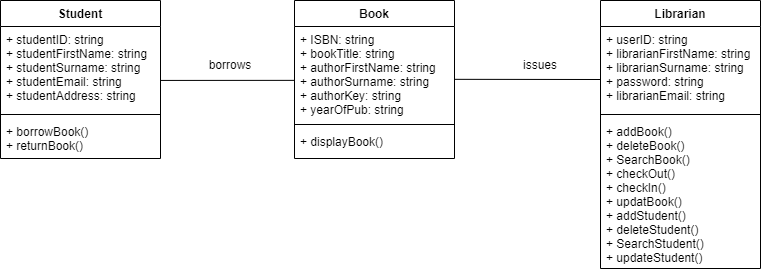

The diagram above was exported from draw.io. Its source (the exported page's mxGraphModel, read from the mxfile embedded in the PNG):
<mxGraphModel dx="867" dy="593" grid="1" gridSize="10" guides="1" tooltips="1" connect="1" arrows="1" fold="1" page="1" pageScale="1" pageWidth="827" pageHeight="1169" math="0" shadow="0">
  <root>
    <mxCell id="0" />
    <mxCell id="1" parent="0" />
    <mxCell id="ExRzDICvm4uOcx4CkrIs-1" value="Book" style="swimlane;fontStyle=1;align=center;verticalAlign=top;childLayout=stackLayout;horizontal=1;startSize=26;horizontalStack=0;resizeParent=1;resizeParentMax=0;resizeLast=0;collapsible=1;marginBottom=0;" parent="1" vertex="1">
      <mxGeometry x="334" y="360" width="160" height="158" as="geometry" />
    </mxCell>
    <mxCell id="ExRzDICvm4uOcx4CkrIs-2" value="+ ISBN: string&#10;+ bookTitle: string&#10;+ authorFirstName: string&#10;+ authorSurname: string&#10;+ authorKey: string&#10;+ yearOfPub: string&#10;" style="text;strokeColor=none;fillColor=none;align=left;verticalAlign=top;spacingLeft=4;spacingRight=4;overflow=hidden;rotatable=0;points=[[0,0.5],[1,0.5]];portConstraint=eastwest;" parent="ExRzDICvm4uOcx4CkrIs-1" vertex="1">
      <mxGeometry y="26" width="160" height="94" as="geometry" />
    </mxCell>
    <mxCell id="ExRzDICvm4uOcx4CkrIs-3" value="" style="line;strokeWidth=1;fillColor=none;align=left;verticalAlign=middle;spacingTop=-1;spacingLeft=3;spacingRight=3;rotatable=0;labelPosition=right;points=[];portConstraint=eastwest;strokeColor=inherit;" parent="ExRzDICvm4uOcx4CkrIs-1" vertex="1">
      <mxGeometry y="120" width="160" height="8" as="geometry" />
    </mxCell>
    <mxCell id="ExRzDICvm4uOcx4CkrIs-4" value="+ displayBook()" style="text;strokeColor=none;fillColor=none;align=left;verticalAlign=top;spacingLeft=4;spacingRight=4;overflow=hidden;rotatable=0;points=[[0,0.5],[1,0.5]];portConstraint=eastwest;" parent="ExRzDICvm4uOcx4CkrIs-1" vertex="1">
      <mxGeometry y="128" width="160" height="30" as="geometry" />
    </mxCell>
    <mxCell id="ExRzDICvm4uOcx4CkrIs-5" value="Student" style="swimlane;fontStyle=1;align=center;verticalAlign=top;childLayout=stackLayout;horizontal=1;startSize=26;horizontalStack=0;resizeParent=1;resizeParentMax=0;resizeLast=0;collapsible=1;marginBottom=0;" parent="1" vertex="1">
      <mxGeometry x="40" y="360" width="160" height="158" as="geometry" />
    </mxCell>
    <mxCell id="ExRzDICvm4uOcx4CkrIs-6" value="+ studentID: string&#10;+ studentFirstName: string&#10;+ studentSurname: string&#10;+ studentEmail: string&#10;+ studentAddress: string&#10;" style="text;strokeColor=none;fillColor=none;align=left;verticalAlign=top;spacingLeft=4;spacingRight=4;overflow=hidden;rotatable=0;points=[[0,0.5],[1,0.5]];portConstraint=eastwest;" parent="ExRzDICvm4uOcx4CkrIs-5" vertex="1">
      <mxGeometry y="26" width="160" height="84" as="geometry" />
    </mxCell>
    <mxCell id="ExRzDICvm4uOcx4CkrIs-7" value="" style="line;strokeWidth=1;fillColor=none;align=left;verticalAlign=middle;spacingTop=-1;spacingLeft=3;spacingRight=3;rotatable=0;labelPosition=right;points=[];portConstraint=eastwest;strokeColor=inherit;" parent="ExRzDICvm4uOcx4CkrIs-5" vertex="1">
      <mxGeometry y="110" width="160" height="8" as="geometry" />
    </mxCell>
    <mxCell id="ExRzDICvm4uOcx4CkrIs-8" value="+ borrowBook()&#10;+ returnBook()" style="text;strokeColor=none;fillColor=none;align=left;verticalAlign=top;spacingLeft=4;spacingRight=4;overflow=hidden;rotatable=0;points=[[0,0.5],[1,0.5]];portConstraint=eastwest;" parent="ExRzDICvm4uOcx4CkrIs-5" vertex="1">
      <mxGeometry y="118" width="160" height="40" as="geometry" />
    </mxCell>
    <mxCell id="ExRzDICvm4uOcx4CkrIs-9" value="Librarian" style="swimlane;fontStyle=1;align=center;verticalAlign=top;childLayout=stackLayout;horizontal=1;startSize=26;horizontalStack=0;resizeParent=1;resizeParentMax=0;resizeLast=0;collapsible=1;marginBottom=0;" parent="1" vertex="1">
      <mxGeometry x="640" y="360" width="160" height="268" as="geometry" />
    </mxCell>
    <mxCell id="ExRzDICvm4uOcx4CkrIs-10" value="+ userID: string&#10;+ librarianFirstName: string&#10;+ librarianSurname: string&#10;+ password: string&#10;+ librarianEmail: string&#10;" style="text;strokeColor=none;fillColor=none;align=left;verticalAlign=top;spacingLeft=4;spacingRight=4;overflow=hidden;rotatable=0;points=[[0,0.5],[1,0.5]];portConstraint=eastwest;" parent="ExRzDICvm4uOcx4CkrIs-9" vertex="1">
      <mxGeometry y="26" width="160" height="84" as="geometry" />
    </mxCell>
    <mxCell id="ExRzDICvm4uOcx4CkrIs-11" value="" style="line;strokeWidth=1;fillColor=none;align=left;verticalAlign=middle;spacingTop=-1;spacingLeft=3;spacingRight=3;rotatable=0;labelPosition=right;points=[];portConstraint=eastwest;strokeColor=inherit;" parent="ExRzDICvm4uOcx4CkrIs-9" vertex="1">
      <mxGeometry y="110" width="160" height="8" as="geometry" />
    </mxCell>
    <mxCell id="ExRzDICvm4uOcx4CkrIs-12" value="+ addBook()&#10;+ deleteBook()&#10;+ SearchBook()&#10;+ checkOut()&#10;+ checkIn()&#10;+ updatBook()&#10;+ addStudent()&#10;+ deleteStudent()&#10;+ SearchStudent()&#10;+ updateStudent()" style="text;strokeColor=none;fillColor=none;align=left;verticalAlign=top;spacingLeft=4;spacingRight=4;overflow=hidden;rotatable=0;points=[[0,0.5],[1,0.5]];portConstraint=eastwest;" parent="ExRzDICvm4uOcx4CkrIs-9" vertex="1">
      <mxGeometry y="118" width="160" height="150" as="geometry" />
    </mxCell>
    <mxCell id="ExRzDICvm4uOcx4CkrIs-14" value="" style="endArrow=none;html=1;rounded=0;exitX=0.999;exitY=0.642;exitDx=0;exitDy=0;entryX=0.001;entryY=0.573;entryDx=0;entryDy=0;entryPerimeter=0;exitPerimeter=0;" parent="1" source="ExRzDICvm4uOcx4CkrIs-6" target="ExRzDICvm4uOcx4CkrIs-2" edge="1">
      <mxGeometry width="50" height="50" relative="1" as="geometry">
        <mxPoint x="200" y="430" as="sourcePoint" />
        <mxPoint x="340" y="430" as="targetPoint" />
      </mxGeometry>
    </mxCell>
    <mxCell id="ExRzDICvm4uOcx4CkrIs-15" value="" style="endArrow=none;html=1;rounded=0;exitX=0.999;exitY=0.642;exitDx=0;exitDy=0;exitPerimeter=0;" parent="1" edge="1">
      <mxGeometry width="50" height="50" relative="1" as="geometry">
        <mxPoint x="493.99999999999994" y="438.828" as="sourcePoint" />
        <mxPoint x="640" y="439" as="targetPoint" />
      </mxGeometry>
    </mxCell>
    <mxCell id="ExRzDICvm4uOcx4CkrIs-16" value="borrows&lt;span style=&quot;color: rgba(0, 0, 0, 0); font-family: monospace; font-size: 0px; text-align: start;&quot;&gt;%3CmxGraphModel%3E%3Croot%3E%3CmxCell%20id%3D%220%22%2F%3E%3CmxCell%20id%3D%221%22%20parent%3D%220%22%2F%3E%3CmxCell%20id%3D%222%22%20value%3D%22%22%20style%3D%22endArrow%3Dnone%3Bhtml%3D1%3Brounded%3D0%3BexitX%3D0.999%3BexitY%3D0.642%3BexitDx%3D0%3BexitDy%3D0%3BentryX%3D0.001%3BentryY%3D0.573%3BentryDx%3D0%3BentryDy%3D0%3BentryPerimeter%3D0%3BexitPerimeter%3D0%3B%22%20edge%3D%221%22%20parent%3D%221%22%3E%3CmxGeometry%20width%3D%2250%22%20height%3D%2250%22%20relative%3D%221%22%20as%3D%22geometry%22%3E%3CmxPoint%20x%3D%22199.83999999999992%22%20y%3D%22439.928%22%20as%3D%22sourcePoint%22%2F%3E%3CmxPoint%20x%3D%22334.15999999999997%22%20y%3D%22439.86199999999997%22%20as%3D%22targetPoint%22%2F%3E%3C%2FmxGeometry%3E%3C%2FmxCell%3E%3C%2Froot%3E%3C%2FmxGraphModel%3E&lt;/span&gt;" style="text;html=1;strokeColor=none;fillColor=none;align=center;verticalAlign=middle;whiteSpace=wrap;rounded=0;" parent="1" vertex="1">
      <mxGeometry x="240" y="410" width="60" height="30" as="geometry" />
    </mxCell>
    <mxCell id="ExRzDICvm4uOcx4CkrIs-17" value="issues" style="text;html=1;strokeColor=none;fillColor=none;align=center;verticalAlign=middle;whiteSpace=wrap;rounded=0;" parent="1" vertex="1">
      <mxGeometry x="550" y="410" width="60" height="30" as="geometry" />
    </mxCell>
  </root>
</mxGraphModel>